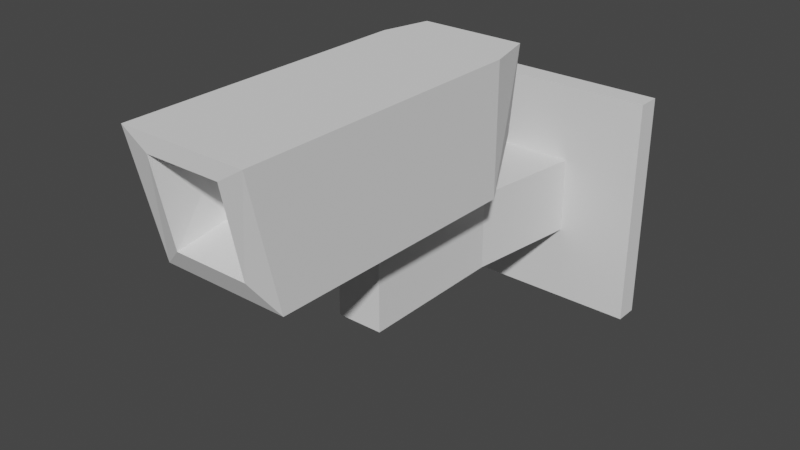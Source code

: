 # Source: cctv.blend  (saved by Blender 2.80.75; exported with 4.5.12 LTS)
import bpy
from mathutils import Matrix  # noqa: F401  (used for matrix-valued properties, if any)

bpy.ops.wm.read_factory_settings(use_empty=True)
scene = bpy.context.scene
scene.name = 'Scene'

# ---- collections
col_collection = bpy.data.collections.new('Collection'); scene.collection.children.link(col_collection)

# ---- world
world_world = bpy.data.worlds.new('World'); scene.world = world_world
world_world.use_nodes = True; world_world.node_tree.nodes.clear()
_N = world_world.node_tree.nodes; _L = world_world.node_tree.links
n0 = _N.new('ShaderNodeOutputWorld'); n0.name = 'World Output'; n0.location = (300, 300)
n1 = _N.new('ShaderNodeBackground'); n1.name = 'Background'; n1.location = (10, 300)
n1.inputs[0].default_value = (0.05088, 0.05088, 0.05088, 1.0)
_L.new(n1.outputs[0], n0.inputs[0])
n0.is_active_output = True
world_world.color = (0.05088, 0.05088, 0.05088)
world_world.use_sun_shadow = False
world_world.sun_shadow_jitter_overblur = 0.0

# ---- meshes
me_cube_001 = bpy.data.meshes.new('Cube.001')
me_cube_001.from_pydata([(-1.0, 0.1, -1.0), (-1.0, 0.1, 1.0), (-1.0, -0.1, -1.0), (-1.0, -0.1, 1.0), (1.0, 0.1, -1.0), (1.0, 0.1, 1.0), (1.0, -0.1, -1.0), (1.0, -0.1, 1.0), (0.3333, -0.1, -1.0), (-0.3333, -0.1, -1.0), (-0.3333, -0.1, 1.0), (0.3333, -0.1, 1.0), (-0.3333, 0.1, -1.0), (0.3333, 0.1, -1.0), (0.3333, 0.1, 1.0), (-0.3333, 0.1, 1.0), (-1.0, 0.1, -0.3333), (-1.0, 0.1, 0.3333), (-1.0, -0.1, 0.3333), (-1.0, -0.1, -0.3333), (1.0, -0.1, 0.3333), (1.0, -0.1, -0.3333), (1.0, 0.1, 0.3333), (1.0, 0.1, -0.3333), (0.3333, 0.1, 0.3333), (0.3333, 0.1, -0.3333), (-0.3333, 0.1, 0.3333), (-0.3333, 0.1, -0.3333), (-0.3333, -0.1, 0.3333), (-0.3333, -0.1, -0.3333), (0.3333, -0.1, 0.3333), (0.3333, -0.1, -0.3333), (-0.2, -1.1, 0.3333), (-0.2, -1.1, -0.3333), (0.2, -1.1, 0.3333), (0.2, -1.1, -0.3333), (-0.2, -2.1, 0.3333), (-0.2, -2.1, -0.3333), (0.2, -2.1, 0.3333), (0.2, -2.1, -0.3333), (-0.2, -2.4, 0.3333), (-0.2, -2.4, -0.3333), (0.2, -2.4, 0.3333), (0.2, -2.4, -0.3333), (-0.2, -2.1, 0.5333), (0.2, -2.1, 0.5333), (-0.2, -2.4, 0.5333), (0.2, -2.4, 0.5333), (-0.54, -1.461, 0.5333), (0.54, -1.461, 0.5333), (-0.54, -3.69, 0.5538), (0.54, -3.69, 0.5538), (-0.54, -1.461, 1.633), (0.54, -1.461, 1.633), (-0.54, -3.939, 1.633), (0.54, -3.939, 1.633), (-0.3168, -3.788, 0.7528), (0.3168, -3.788, 0.7528), (-0.3168, -3.939, 1.493), (0.3168, -3.939, 1.493), (-0.2218, -3.439, 0.8813), (0.2218, -3.439, 0.8813), (-0.2218, -3.439, 1.385), (0.2218, -3.439, 1.385), (-0.16, -2.13, 0.3273), (0.16, -2.13, 0.3273), (-0.16, -2.37, 0.3273), (0.16, -2.37, 0.3273), (-0.16, -2.13, 0.5393), (0.16, -2.13, 0.5393), (-0.16, -2.37, 0.5393), (0.16, -2.37, 0.5393), (-0.44, -1.161, 0.9333), (0.44, -1.161, 0.9333), (-0.44, -1.061, 1.633), (0.44, -1.061, 1.633)], [], [(17, 1, 3, 18), (30, 11, 7, 20), (20, 7, 5, 22), (26, 15, 1, 17), (8, 6, 4, 13), (10, 3, 1, 15), (7, 11, 14, 5), (11, 10, 15, 14), (2, 9, 12, 0), (9, 8, 13, 12), (22, 5, 14, 24), (24, 14, 15, 26), (18, 3, 10, 28), (28, 10, 11, 30), (9, 29, 31, 8), (28, 30, 34, 32), (2, 19, 29, 9), (19, 18, 28, 29), (13, 25, 27, 12), (25, 24, 26, 27), (4, 23, 25, 13), (23, 22, 24, 25), (12, 27, 16, 0), (27, 26, 17, 16), (6, 21, 23, 4), (21, 20, 22, 23), (8, 31, 21, 6), (31, 30, 20, 21), (0, 16, 19, 2), (16, 17, 18, 19), (33, 32, 36, 37), (30, 31, 35, 34), (29, 28, 32, 33), (31, 29, 33, 35), (36, 38, 65, 64), (32, 34, 38, 36), (34, 35, 39, 38), (35, 33, 37, 39), (41, 40, 42, 43), (38, 39, 43, 42), (39, 37, 41, 43), (37, 36, 40, 41), (46, 44, 48, 50), (45, 44, 68, 69), (47, 45, 69, 71), (42, 40, 66, 67), (51, 50, 56, 57), (47, 46, 50, 51), (45, 47, 51, 49), (44, 45, 49, 48), (52, 53, 55, 54), (49, 51, 55, 53), (49, 53, 75, 73), (50, 48, 52, 54), (59, 57, 61, 63), (50, 54, 58, 56), (55, 51, 57, 59), (54, 55, 59, 58), (61, 60, 62, 63), (58, 59, 63, 62), (56, 58, 62, 60), (57, 56, 60, 61), (64, 65, 69, 68), (65, 67, 71, 69), (66, 64, 68, 70), (67, 66, 70, 71), (38, 42, 67, 65), (44, 46, 70, 68), (46, 47, 71, 70), (40, 36, 64, 66), (72, 73, 75, 74), (53, 52, 74, 75), (52, 48, 72, 74), (48, 49, 73, 72)])
_uv = me_cube_001.uv_layers.new(name='UVMap')
_uv.uv.foreach_set('vector', [0.5417, 0.0, 0.625, 0.0, 0.625, 0.25, 0.5417, 0.25, 0.5417, 0.4167, 0.625, 0.4167, 0.625, 0.5, 0.5417, 0.5, 0.5417, 0.5, 0.625, 0.5, 0.625, 0.75, 0.5417, 0.75, 0.5417, 0.9167, 0.625, 0.9167, 0.625, 1.0, 0.5417, 1.0, 0.2917, 0.5, 0.375, 0.5, 0.375, 0.75, 0.2917, 0.75, 0.7917, 0.5, 0.875, 0.5, 0.875, 0.75, 0.7917, 0.75, 0.625, 0.5, 0.7083, 0.5, 0.7083, 0.75, 0.625, 0.75, 0.7083, 0.5, 0.7917, 0.5, 0.7917, 0.75, 0.7083, 0.75, 0.125, 0.5, 0.2083, 0.5, 0.2083, 0.75, 0.125, 0.75, 0.2083, 0.5, 0.2917, 0.5, 0.2917, 0.75, 0.2083, 0.75, 0.5417, 0.75, 0.625, 0.75, 0.625, 0.8333, 0.5417, 0.8333, 0.5417, 0.8333, 0.625, 0.8333, 0.625, 0.9167, 0.5417, 0.9167, 0.5417, 0.25, 0.625, 0.25, 0.625, 0.3333, 0.5417, 0.3333, 0.5417, 0.3333, 0.625, 0.3333, 0.625, 0.4167, 0.5417, 0.4167, 0.375, 0.3333, 0.4583, 0.3333, 0.4583, 0.4167, 0.375, 0.4167, 0.5417, 0.3333, 0.5417, 0.4167, 0.5417, 0.4167, 0.5417, 0.3333, 0.375, 0.25, 0.4583, 0.25, 0.4583, 0.3333, 0.375, 0.3333, 0.4583, 0.25, 0.5417, 0.25, 0.5417, 0.3333, 0.4583, 0.3333, 0.375, 0.8333, 0.4583, 0.8333, 0.4583, 0.9167, 0.375, 0.9167, 0.4583, 0.8333, 0.5417, 0.8333, 0.5417, 0.9167, 0.4583, 0.9167, 0.375, 0.75, 0.4583, 0.75, 0.4583, 0.8333, 0.375, 0.8333, 0.4583, 0.75, 0.5417, 0.75, 0.5417, 0.8333, 0.4583, 0.8333, 0.375, 0.9167, 0.4583, 0.9167, 0.4583, 1.0, 0.375, 1.0, 0.4583, 0.9167, 0.5417, 0.9167, 0.5417, 1.0, 0.4583, 1.0, 0.375, 0.5, 0.4583, 0.5, 0.4583, 0.75, 0.375, 0.75, 0.4583, 0.5, 0.5417, 0.5, 0.5417, 0.75, 0.4583, 0.75, 0.375, 0.4167, 0.4583, 0.4167, 0.4583, 0.5, 0.375, 0.5, 0.4583, 0.4167, 0.5417, 0.4167, 0.5417, 0.5, 0.4583, 0.5, 0.375, 0.0, 0.4583, 0.0, 0.4583, 0.25, 0.375, 0.25, 0.4583, 0.0, 0.5417, 0.0, 0.5417, 0.25, 0.4583, 0.25, 0.4583, 0.3333, 0.5417, 0.3333, 0.5417, 0.3333, 0.4583, 0.3333, 0.5417, 0.4167, 0.4583, 0.4167, 0.4583, 0.4167, 0.5417, 0.4167, 0.4583, 0.3333, 0.5417, 0.3333, 0.5417, 0.3333, 0.4583, 0.3333, 0.4583, 0.4167, 0.4583, 0.3333, 0.4583, 0.3333, 0.4583, 0.4167, 0.5417, 0.3333, 0.5417, 0.4167, 0.5417, 0.4167, 0.5417, 0.3333, 0.5417, 0.3333, 0.5417, 0.4167, 0.5417, 0.4167, 0.5417, 0.3333, 0.5417, 0.4167, 0.4583, 0.4167, 0.4583, 0.4167, 0.5417, 0.4167, 0.4583, 0.4167, 0.4583, 0.3333, 0.4583, 0.3333, 0.4583, 0.4167, 0.4583, 0.3333, 0.5417, 0.3333, 0.5417, 0.4167, 0.4583, 0.4167, 0.5417, 0.4167, 0.4583, 0.4167, 0.4583, 0.4167, 0.5417, 0.4167, 0.4583, 0.4167, 0.4583, 0.3333, 0.4583, 0.3333, 0.4583, 0.4167, 0.4583, 0.3333, 0.5417, 0.3333, 0.5417, 0.3333, 0.4583, 0.3333, 0.5417, 0.3333, 0.5417, 0.3333, 0.5417, 0.3333, 0.5417, 0.3333, 0.5417, 0.4167, 0.5417, 0.3333, 0.5417, 0.3333, 0.5417, 0.4167, 0.5417, 0.4167, 0.5417, 0.4167, 0.5417, 0.4167, 0.5417, 0.4167, 0.5417, 0.4167, 0.5417, 0.3333, 0.5417, 0.3333, 0.5417, 0.4167, 0.5417, 0.4167, 0.5417, 0.3333, 0.5417, 0.3333, 0.5417, 0.4167, 0.5417, 0.4167, 0.5417, 0.3333, 0.5417, 0.3333, 0.5417, 0.4167, 0.5417, 0.4167, 0.5417, 0.4167, 0.5417, 0.4167, 0.5417, 0.4167, 0.5417, 0.3333, 0.5417, 0.4167, 0.5417, 0.4167, 0.5417, 0.3333, 0.5417, 0.3333, 0.5417, 0.4167, 0.5417, 0.4167, 0.5417, 0.3333, 0.5417, 0.4167, 0.5417, 0.4167, 0.5417, 0.4167, 0.5417, 0.4167, 0.5417, 0.4167, 0.5417, 0.4167, 0.5417, 0.4167, 0.5417, 0.4167, 0.5417, 0.3333, 0.5417, 0.3333, 0.5417, 0.3333, 0.5417, 0.3333, 0.5417, 0.4167, 0.5417, 0.4167, 0.5417, 0.4167, 0.5417, 0.4167, 0.5417, 0.3333, 0.5417, 0.3333, 0.5417, 0.3333, 0.5417, 0.3333, 0.5417, 0.4167, 0.5417, 0.4167, 0.5417, 0.4167, 0.5417, 0.4167, 0.5417, 0.3333, 0.5417, 0.4167, 0.5417, 0.4167, 0.5417, 0.3333, 0.5417, 0.4167, 0.5417, 0.3333, 0.5417, 0.3333, 0.5417, 0.4167, 0.5417, 0.3333, 0.5417, 0.4167, 0.5417, 0.4167, 0.5417, 0.3333, 0.5417, 0.3333, 0.5417, 0.3333, 0.5417, 0.3333, 0.5417, 0.3333, 0.5417, 0.4167, 0.5417, 0.3333, 0.5417, 0.3333, 0.5417, 0.4167, 0.5417, 0.3333, 0.5417, 0.4167, 0.5417, 0.4167, 0.5417, 0.3333, 0.5417, 0.4167, 0.5417, 0.4167, 0.5417, 0.4167, 0.5417, 0.4167, 0.5417, 0.3333, 0.5417, 0.3333, 0.5417, 0.3333, 0.5417, 0.3333, 0.5417, 0.4167, 0.5417, 0.3333, 0.5417, 0.3333, 0.5417, 0.4167, 0.5417, 0.4167, 0.5417, 0.4167, 0.5417, 0.4167, 0.5417, 0.4167, 0.5417, 0.3333, 0.5417, 0.3333, 0.5417, 0.3333, 0.5417, 0.3333, 0.5417, 0.3333, 0.5417, 0.4167, 0.5417, 0.4167, 0.5417, 0.3333, 0.5417, 0.3333, 0.5417, 0.3333, 0.5417, 0.3333, 0.5417, 0.3333, 0.5417, 0.3333, 0.5417, 0.4167, 0.5417, 0.4167, 0.5417, 0.3333, 0.5417, 0.4167, 0.5417, 0.3333, 0.5417, 0.3333, 0.5417, 0.4167, 0.5417, 0.3333, 0.5417, 0.3333, 0.5417, 0.3333, 0.5417, 0.3333, 0.5417, 0.3333, 0.5417, 0.4167, 0.5417, 0.4167, 0.5417, 0.3333])
me_cube_001.use_remesh_preserve_volume = False
me_cube_001.use_remesh_preserve_attributes = False
me_cube_001.use_mirror_vertex_groups = False
me_cube_001.update()

# ---- objects
ob_cube = bpy.data.objects.new('Cube', me_cube_001)

# ---- transforms, parenting, visibility, modifiers, constraints
ob_cube.location = (0.0, 0.0, 0.0)
ob_cube.lineart.crease_threshold = 0.0

# ---- collection membership
col_collection.objects.link(ob_cube)

# ---- scene / render settings (as saved in the file)
scene.frame_start = 1; scene.frame_end = 250; scene.frame_set(1)
scene.render.engine = 'BLENDER_EEVEE_NEXT'
scene.cycles.use_denoising = False
scene.cycles.samples = 128
scene.cycles.sampling_pattern = 'TABULATED_SOBOL'
scene.cycles.use_adaptive_sampling = False
scene.cycles.use_light_tree = False
scene.view_settings.view_transform = 'Filmic'
bpy.context.view_layer.update()

# ---- added for rendering (the .blend has no active camera and no usable light): camera, sun
cam_auto = bpy.data.cameras.new('AutoCamera')
cam_auto.lens = 50.0
cam_auto.sensor_width = 36.0
cam_auto.clip_end = 1000.0
ob_auto_camera = bpy.data.objects.new('AutoCamera', cam_auto)
scene.collection.objects.link(ob_auto_camera)
ob_auto_camera.location = (4.82963, -7.71506, 4.18037)
ob_auto_camera.rotation_euler = (1.09748, -7.21219e-08, 0.694738)
scene.camera = ob_auto_camera
light_auto_sun = bpy.data.lights.new('AutoSun', 'SUN')
light_auto_sun.energy = 3.0
light_auto_sun.angle = 0.0523599
ob_auto_sun = bpy.data.objects.new('AutoSun', light_auto_sun)
scene.collection.objects.link(ob_auto_sun)
ob_auto_sun.rotation_euler = (0.872665, 0.174533, 0.523599)
bpy.context.view_layer.update()
